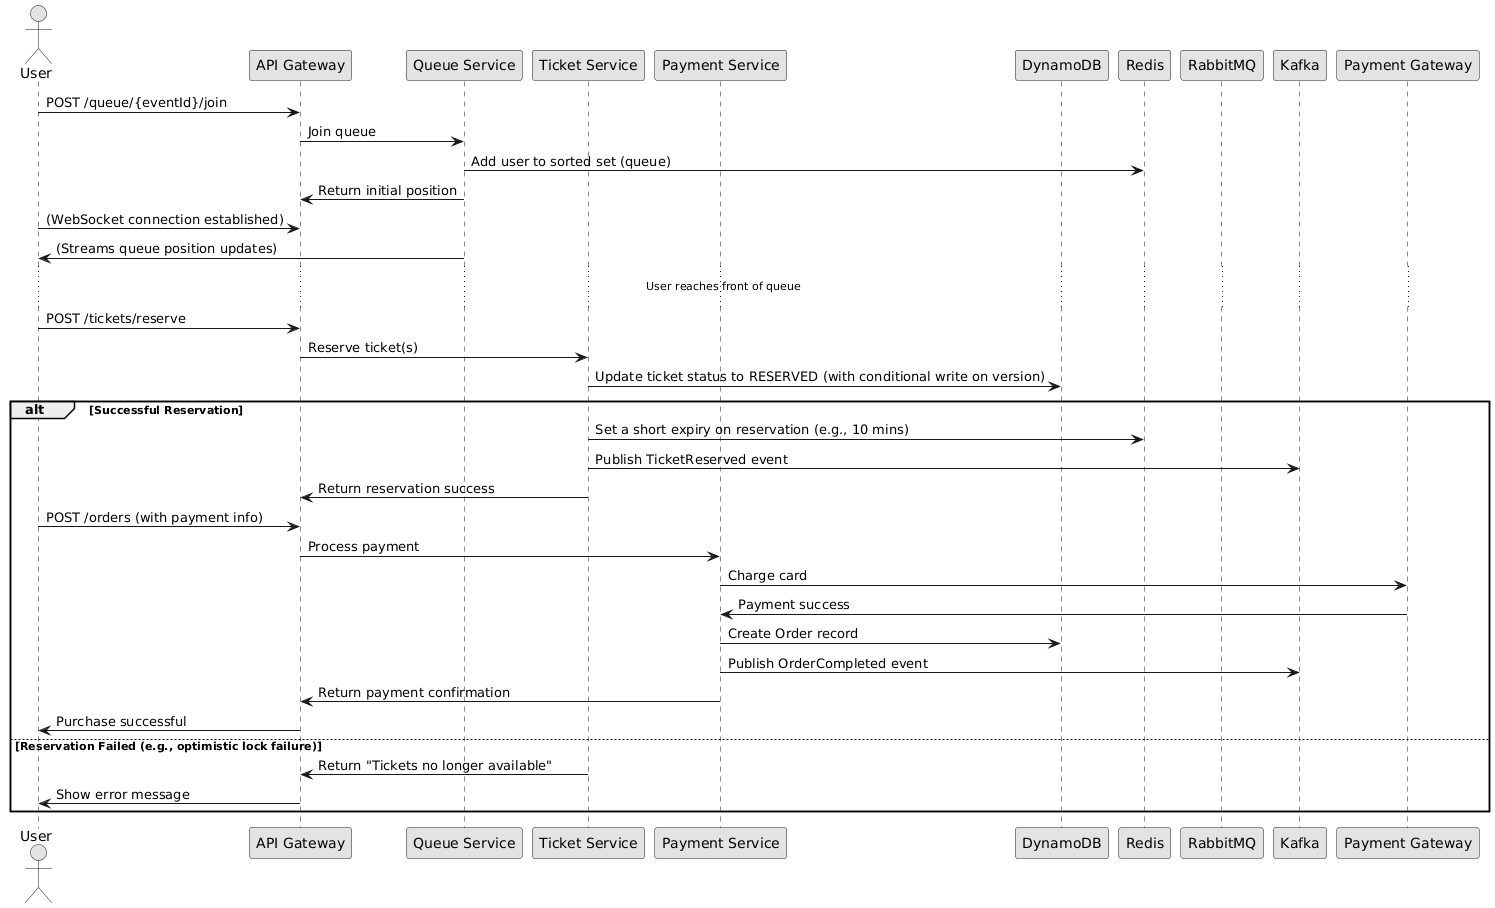

The diagram above was rendered by PlantUML. Its source (embedded in the PNG):
@startuml
!define RECTANGLE class
skinparam monochrome true

actor User
participant "API Gateway" as AG
participant "Queue Service" as QS
participant "Ticket Service" as TS
participant "Payment Service" as PS
participant "DynamoDB" as DB
participant "Redis" as R
participant "RabbitMQ" as RMQ
participant "Kafka" as K

User -> AG: POST /queue/{eventId}/join
AG -> QS: Join queue
QS -> R: Add user to sorted set (queue)
QS -> AG: Return initial position
User -> AG: (WebSocket connection established)
QS -> User: (Streams queue position updates)

... User reaches front of queue ...

User -> AG: POST /tickets/reserve
AG -> TS: Reserve ticket(s)
TS -> DB: Update ticket status to RESERVED (with conditional write on version)
alt Successful Reservation
    TS -> R: Set a short expiry on reservation (e.g., 10 mins)
    TS -> K: Publish TicketReserved event
    TS -> AG: Return reservation success
    User -> AG: POST /orders (with payment info)
    AG -> PS: Process payment
    PS -> "Payment Gateway": Charge card
    "Payment Gateway" -> PS: Payment success
    PS -> DB: Create Order record
    PS -> K: Publish OrderCompleted event
    PS -> AG: Return payment confirmation
    AG -> User: Purchase successful
else Reservation Failed (e.g., optimistic lock failure)
    TS -> AG: Return "Tickets no longer available"
    AG -> User: Show error message
end
@enduml